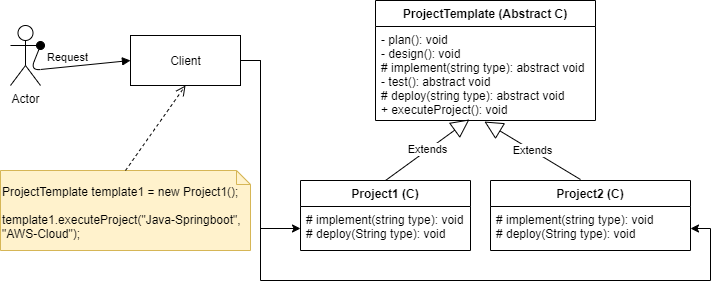

The diagram above was exported from draw.io. Its source (the exported page's mxGraphModel, read from the mxfile embedded in the PNG):
<mxGraphModel dx="1102" dy="582" grid="1" gridSize="10" guides="1" tooltips="1" connect="1" arrows="1" fold="1" page="1" pageScale="1" pageWidth="850" pageHeight="1100" math="0" shadow="0">
  <root>
    <mxCell id="0" />
    <mxCell id="1" parent="0" />
    <mxCell id="oG2SyYpHTlcE04BRp17Z-9" value="Extends" style="endArrow=block;endSize=16;endFill=0;html=1;exitX=0.5;exitY=0;exitDx=0;exitDy=0;entryX=0.427;entryY=0.989;entryDx=0;entryDy=0;entryPerimeter=0;" edge="1" parent="1" source="oG2SyYpHTlcE04BRp17Z-5" target="oG2SyYpHTlcE04BRp17Z-4">
      <mxGeometry width="160" relative="1" as="geometry">
        <mxPoint x="350" y="210" as="sourcePoint" />
        <mxPoint x="525" y="212" as="targetPoint" />
      </mxGeometry>
    </mxCell>
    <mxCell id="oG2SyYpHTlcE04BRp17Z-12" value="Extends" style="endArrow=block;endSize=16;endFill=0;html=1;exitX=0.45;exitY=-0.014;exitDx=0;exitDy=0;exitPerimeter=0;entryX=0.495;entryY=1.011;entryDx=0;entryDy=0;entryPerimeter=0;" edge="1" parent="1" source="oG2SyYpHTlcE04BRp17Z-10" target="oG2SyYpHTlcE04BRp17Z-4">
      <mxGeometry width="160" relative="1" as="geometry">
        <mxPoint x="468.4852621847656" y="280" as="sourcePoint" />
        <mxPoint x="525" y="214" as="targetPoint" />
      </mxGeometry>
    </mxCell>
    <mxCell id="oG2SyYpHTlcE04BRp17Z-5" value="Project1 (C)" style="swimlane;fontStyle=1;align=center;verticalAlign=top;childLayout=stackLayout;horizontal=1;startSize=26;horizontalStack=0;resizeParent=1;resizeParentMax=0;resizeLast=0;collapsible=1;marginBottom=0;" vertex="1" parent="1">
      <mxGeometry x="340" y="270" width="170" height="70" as="geometry" />
    </mxCell>
    <mxCell id="oG2SyYpHTlcE04BRp17Z-8" value="# implement(string type): void&#10;# deploy(String type): void" style="text;strokeColor=none;fillColor=none;align=left;verticalAlign=top;spacingLeft=4;spacingRight=4;overflow=hidden;rotatable=0;points=[[0,0.5],[1,0.5]];portConstraint=eastwest;" vertex="1" parent="oG2SyYpHTlcE04BRp17Z-5">
      <mxGeometry y="26" width="170" height="44" as="geometry" />
    </mxCell>
    <mxCell id="oG2SyYpHTlcE04BRp17Z-10" value="Project2 (C)" style="swimlane;fontStyle=1;align=center;verticalAlign=top;childLayout=stackLayout;horizontal=1;startSize=26;horizontalStack=0;resizeParent=1;resizeParentMax=0;resizeLast=0;collapsible=1;marginBottom=0;" vertex="1" parent="1">
      <mxGeometry x="530" y="270" width="200" height="70" as="geometry" />
    </mxCell>
    <mxCell id="oG2SyYpHTlcE04BRp17Z-11" value="# implement(string type): void&#10;# deploy(String type): void" style="text;strokeColor=none;fillColor=none;align=left;verticalAlign=top;spacingLeft=4;spacingRight=4;overflow=hidden;rotatable=0;points=[[0,0.5],[1,0.5]];portConstraint=eastwest;" vertex="1" parent="oG2SyYpHTlcE04BRp17Z-10">
      <mxGeometry y="26" width="200" height="44" as="geometry" />
    </mxCell>
    <mxCell id="oG2SyYpHTlcE04BRp17Z-1" value="ProjectTemplate (Abstract C)" style="swimlane;fontStyle=1;align=center;verticalAlign=top;childLayout=stackLayout;horizontal=1;startSize=26;horizontalStack=0;resizeParent=1;resizeParentMax=0;resizeLast=0;collapsible=1;marginBottom=0;" vertex="1" parent="1">
      <mxGeometry x="415" y="90" width="220" height="120" as="geometry" />
    </mxCell>
    <mxCell id="oG2SyYpHTlcE04BRp17Z-4" value="- plan(): void&#10;- design(): void&#10;# implement(string type): abstract void&#10;- test(): abstract void&#10;# deploy(string type): abstract void&#10;+ executeProject(): void &#10;" style="text;strokeColor=none;fillColor=none;align=left;verticalAlign=top;spacingLeft=4;spacingRight=4;overflow=hidden;rotatable=0;points=[[0,0.5],[1,0.5]];portConstraint=eastwest;" vertex="1" parent="oG2SyYpHTlcE04BRp17Z-1">
      <mxGeometry y="26" width="220" height="94" as="geometry" />
    </mxCell>
    <mxCell id="oG2SyYpHTlcE04BRp17Z-18" style="edgeStyle=orthogonalEdgeStyle;rounded=0;orthogonalLoop=1;jettySize=auto;html=1;entryX=0;entryY=0.5;entryDx=0;entryDy=0;" edge="1" parent="1" source="oG2SyYpHTlcE04BRp17Z-13" target="oG2SyYpHTlcE04BRp17Z-8">
      <mxGeometry relative="1" as="geometry">
        <Array as="points">
          <mxPoint x="300" y="150" />
          <mxPoint x="300" y="318" />
        </Array>
      </mxGeometry>
    </mxCell>
    <mxCell id="oG2SyYpHTlcE04BRp17Z-19" style="edgeStyle=orthogonalEdgeStyle;rounded=0;orthogonalLoop=1;jettySize=auto;html=1;entryX=1;entryY=0.5;entryDx=0;entryDy=0;" edge="1" parent="1" source="oG2SyYpHTlcE04BRp17Z-13" target="oG2SyYpHTlcE04BRp17Z-11">
      <mxGeometry relative="1" as="geometry">
        <Array as="points">
          <mxPoint x="300" y="150" />
          <mxPoint x="300" y="370" />
          <mxPoint x="750" y="370" />
          <mxPoint x="750" y="318" />
        </Array>
      </mxGeometry>
    </mxCell>
    <mxCell id="oG2SyYpHTlcE04BRp17Z-13" value="Client" style="html=1;" vertex="1" parent="1">
      <mxGeometry x="170" y="125" width="110" height="50" as="geometry" />
    </mxCell>
    <mxCell id="oG2SyYpHTlcE04BRp17Z-14" value="Actor" style="shape=umlActor;verticalLabelPosition=bottom;verticalAlign=top;html=1;" vertex="1" parent="1">
      <mxGeometry x="50" y="115" width="30" height="60" as="geometry" />
    </mxCell>
    <mxCell id="oG2SyYpHTlcE04BRp17Z-16" value="Request" style="html=1;verticalAlign=bottom;startArrow=oval;startFill=1;endArrow=block;startSize=8;exitX=1;exitY=0.3333333333333333;exitDx=0;exitDy=0;exitPerimeter=0;entryX=0;entryY=0.5;entryDx=0;entryDy=0;" edge="1" parent="1" source="oG2SyYpHTlcE04BRp17Z-14" target="oG2SyYpHTlcE04BRp17Z-13">
      <mxGeometry width="60" relative="1" as="geometry">
        <mxPoint x="90" y="150" as="sourcePoint" />
        <mxPoint x="150" y="150" as="targetPoint" />
        <Array as="points">
          <mxPoint x="70" y="160" />
        </Array>
      </mxGeometry>
    </mxCell>
    <mxCell id="oG2SyYpHTlcE04BRp17Z-20" value="&lt;div&gt;&lt;br&gt;&lt;/div&gt;&lt;div&gt;ProjectTemplate template1 = new Project1();&lt;/div&gt;&lt;div&gt;&lt;br&gt;&lt;/div&gt;&lt;div&gt;&lt;span&gt;&#09;&lt;/span&gt;template1.executeProject(&quot;Java-Springboot&quot;, &quot;AWS-Cloud&quot;);&lt;/div&gt;" style="shape=note;whiteSpace=wrap;html=1;size=14;verticalAlign=top;align=left;spacingTop=-6;fillColor=#fff2cc;strokeColor=#d6b656;" vertex="1" parent="1">
      <mxGeometry x="40" y="260" width="250" height="80" as="geometry" />
    </mxCell>
    <mxCell id="oG2SyYpHTlcE04BRp17Z-21" value="" style="html=1;verticalAlign=bottom;endArrow=open;dashed=1;endSize=8;entryX=0.5;entryY=1;entryDx=0;entryDy=0;exitX=0.5;exitY=0;exitDx=0;exitDy=0;exitPerimeter=0;" edge="1" parent="1" source="oG2SyYpHTlcE04BRp17Z-20" target="oG2SyYpHTlcE04BRp17Z-13">
      <mxGeometry relative="1" as="geometry">
        <mxPoint x="190" y="230" as="sourcePoint" />
        <mxPoint x="110" y="230" as="targetPoint" />
      </mxGeometry>
    </mxCell>
  </root>
</mxGraphModel>